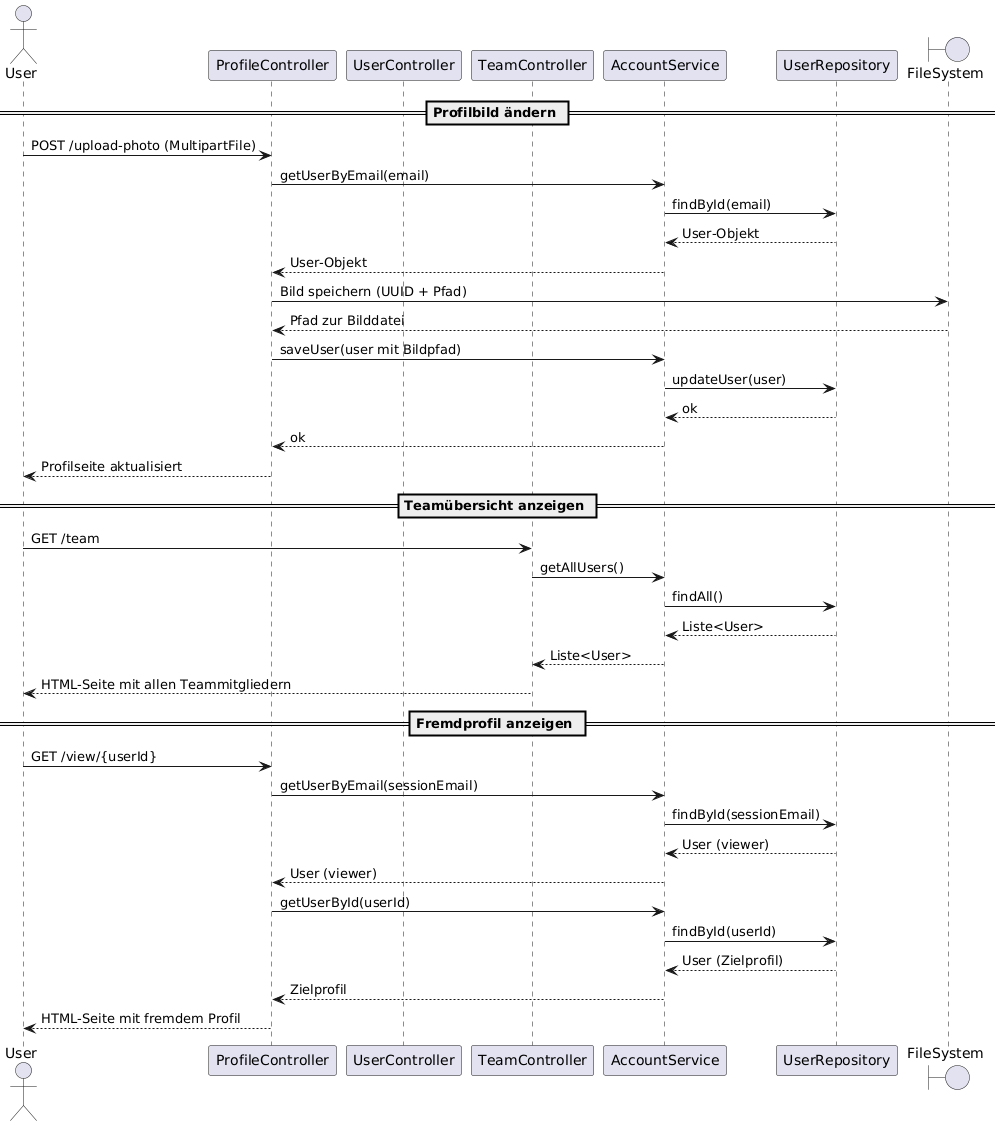

The diagram above was rendered by PlantUML. Its source (embedded in the PNG):
@startuml
actor User
participant "ProfileController" as PC
participant "UserController" as UC
participant "TeamController" as TC
participant "AccountService" as AS
participant "UserRepository" as UR
boundary "FileSystem" as FS

== Profilbild ändern ==
User -> PC : POST /upload-photo (MultipartFile)
PC -> AS : getUserByEmail(email)
AS -> UR : findById(email)
UR --> AS : User-Objekt
AS --> PC : User-Objekt
PC -> FS : Bild speichern (UUID + Pfad)
FS --> PC : Pfad zur Bilddatei
PC -> AS : saveUser(user mit Bildpfad)
AS -> UR : updateUser(user)
UR --> AS : ok
AS --> PC : ok
PC --> User : Profilseite aktualisiert

== Teamübersicht anzeigen ==
User -> TC : GET /team
TC -> AS : getAllUsers()
AS -> UR : findAll()
UR --> AS : Liste<User>
AS --> TC : Liste<User>
TC --> User : HTML-Seite mit allen Teammitgliedern

== Fremdprofil anzeigen ==
User -> PC : GET /view/{userId}
PC -> AS : getUserByEmail(sessionEmail)
AS -> UR : findById(sessionEmail)
UR --> AS : User (viewer)
AS --> PC : User (viewer)
PC -> AS : getUserById(userId)
AS -> UR : findById(userId)
UR --> AS : User (Zielprofil)
AS --> PC : Zielprofil
PC --> User : HTML-Seite mit fremdem Profil
@enduml